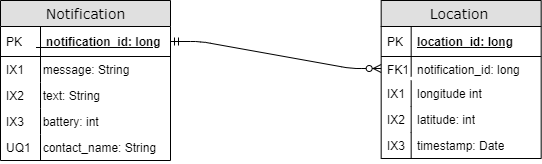

The diagram above was exported from draw.io. Its source (the exported page's mxGraphModel, read from the mxfile embedded in the PNG):
<mxGraphModel dx="868" dy="433" grid="1" gridSize="10" guides="1" tooltips="1" connect="1" arrows="1" fold="1" page="1" pageScale="1" pageWidth="1100" pageHeight="850" background="#ffffff" math="0" shadow="0">
  <root>
    <mxCell id="0" />
    <mxCell id="1" parent="0" />
    <mxCell id="2" value="Notification" style="swimlane;html=1;fontStyle=0;childLayout=stackLayout;horizontal=1;startSize=26;fillColor=#e0e0e0;horizontalStack=0;resizeParent=1;resizeLast=0;collapsible=1;marginBottom=0;swimlaneFillColor=#ffffff;align=center;rounded=0;shadow=0;comic=0;labelBackgroundColor=none;strokeWidth=1;fontFamily=Verdana;fontSize=14" vertex="1" parent="1">
      <mxGeometry x="259" y="180" width="170" height="160" as="geometry" />
    </mxCell>
    <mxCell id="3" value="&amp;nbsp; &amp;nbsp;notification_id: long" style="shape=partialRectangle;top=0;left=0;right=0;bottom=1;html=1;align=left;verticalAlign=middle;fillColor=none;spacingLeft=34;spacingRight=4;whiteSpace=wrap;overflow=hidden;rotatable=0;points=[[0,0.5],[1,0.5]];portConstraint=eastwest;dropTarget=0;fontStyle=5;" vertex="1" parent="2">
      <mxGeometry y="26" width="170" height="30" as="geometry" />
    </mxCell>
    <mxCell id="4" value="PK" style="shape=partialRectangle;top=0;left=0;bottom=0;html=1;fillColor=none;align=left;verticalAlign=middle;spacingLeft=4;spacingRight=4;whiteSpace=wrap;overflow=hidden;rotatable=0;points=[];portConstraint=eastwest;part=1;" vertex="1" connectable="0" parent="3">
      <mxGeometry width="40" height="30" as="geometry" />
    </mxCell>
    <mxCell id="5" value="&amp;nbsp; message: String" style="shape=partialRectangle;top=0;left=0;right=0;bottom=0;html=1;align=left;verticalAlign=top;fillColor=none;spacingLeft=34;spacingRight=4;whiteSpace=wrap;overflow=hidden;rotatable=0;points=[[0,0.5],[1,0.5]];portConstraint=eastwest;dropTarget=0;" vertex="1" parent="2">
      <mxGeometry y="56" width="170" height="26" as="geometry" />
    </mxCell>
    <mxCell id="6" value="IX1" style="shape=partialRectangle;top=0;left=0;bottom=0;html=1;fillColor=none;align=left;verticalAlign=top;spacingLeft=4;spacingRight=4;whiteSpace=wrap;overflow=hidden;rotatable=0;points=[];portConstraint=eastwest;part=1;" vertex="1" connectable="0" parent="5">
      <mxGeometry width="40" height="26" as="geometry" />
    </mxCell>
    <mxCell id="7" value="&amp;nbsp; text: String" style="shape=partialRectangle;top=0;left=0;right=0;bottom=0;html=1;align=left;verticalAlign=top;fillColor=none;spacingLeft=34;spacingRight=4;whiteSpace=wrap;overflow=hidden;rotatable=0;points=[[0,0.5],[1,0.5]];portConstraint=eastwest;dropTarget=0;" vertex="1" parent="2">
      <mxGeometry y="82" width="170" height="26" as="geometry" />
    </mxCell>
    <mxCell id="8" value="IX2" style="shape=partialRectangle;top=0;left=0;bottom=0;html=1;fillColor=none;align=left;verticalAlign=top;spacingLeft=4;spacingRight=4;whiteSpace=wrap;overflow=hidden;rotatable=0;points=[];portConstraint=eastwest;part=1;" vertex="1" connectable="0" parent="7">
      <mxGeometry width="40" height="26" as="geometry" />
    </mxCell>
    <mxCell id="9" value="&amp;nbsp; battery: int" style="shape=partialRectangle;top=0;left=0;right=0;bottom=0;html=1;align=left;verticalAlign=top;fillColor=none;spacingLeft=34;spacingRight=4;whiteSpace=wrap;overflow=hidden;rotatable=0;points=[[0,0.5],[1,0.5]];portConstraint=eastwest;dropTarget=0;" vertex="1" parent="2">
      <mxGeometry y="108" width="170" height="26" as="geometry" />
    </mxCell>
    <mxCell id="10" value="IX3" style="shape=partialRectangle;top=0;left=0;bottom=0;html=1;fillColor=none;align=left;verticalAlign=top;spacingLeft=4;spacingRight=4;whiteSpace=wrap;overflow=hidden;rotatable=0;points=[];portConstraint=eastwest;part=1;" vertex="1" connectable="0" parent="9">
      <mxGeometry width="40" height="26" as="geometry" />
    </mxCell>
    <mxCell id="11" value="&amp;nbsp; contact_name: String" style="shape=partialRectangle;top=0;left=0;right=0;bottom=0;html=1;align=left;verticalAlign=top;fillColor=none;spacingLeft=34;spacingRight=4;whiteSpace=wrap;overflow=hidden;rotatable=0;points=[[0,0.5],[1,0.5]];portConstraint=eastwest;dropTarget=0;" vertex="1" parent="2">
      <mxGeometry y="134" width="170" height="26" as="geometry" />
    </mxCell>
    <mxCell id="12" value="UQ1" style="shape=partialRectangle;top=0;left=0;bottom=0;html=1;fillColor=none;align=left;verticalAlign=top;spacingLeft=4;spacingRight=4;whiteSpace=wrap;overflow=hidden;rotatable=0;points=[];portConstraint=eastwest;part=1;" vertex="1" connectable="0" parent="11">
      <mxGeometry width="40" height="26" as="geometry" />
    </mxCell>
    <mxCell id="13" value="Location&amp;nbsp;" style="swimlane;html=1;fontStyle=0;childLayout=stackLayout;horizontal=1;startSize=26;fillColor=#e0e0e0;horizontalStack=0;resizeParent=1;resizeLast=0;collapsible=1;marginBottom=0;swimlaneFillColor=#ffffff;align=center;rounded=0;shadow=0;comic=0;labelBackgroundColor=none;strokeWidth=1;fontFamily=Verdana;fontSize=14" vertex="1" parent="1">
      <mxGeometry x="639.67" y="180" width="160" height="158" as="geometry" />
    </mxCell>
    <mxCell id="14" value="location_id: long" style="shape=partialRectangle;top=0;left=0;right=0;bottom=1;html=1;align=left;verticalAlign=middle;fillColor=none;spacingLeft=34;spacingRight=4;whiteSpace=wrap;overflow=hidden;rotatable=0;points=[[0,0.5],[1,0.5]];portConstraint=eastwest;dropTarget=0;fontStyle=5;" vertex="1" parent="13">
      <mxGeometry y="26" width="160" height="30" as="geometry" />
    </mxCell>
    <mxCell id="15" value="PK" style="shape=partialRectangle;top=0;left=0;bottom=0;html=1;fillColor=none;align=left;verticalAlign=middle;spacingLeft=4;spacingRight=4;whiteSpace=wrap;overflow=hidden;rotatable=0;points=[];portConstraint=eastwest;part=1;" vertex="1" connectable="0" parent="14">
      <mxGeometry width="30" height="30" as="geometry" />
    </mxCell>
    <mxCell id="16" value="notification_id: long" style="shape=partialRectangle;top=0;left=0;right=0;bottom=0;html=1;align=left;verticalAlign=top;fillColor=none;spacingLeft=34;spacingRight=4;whiteSpace=wrap;overflow=hidden;rotatable=0;points=[[0,0.5],[1,0.5]];portConstraint=eastwest;dropTarget=0;" vertex="1" parent="13">
      <mxGeometry y="56" width="160" height="24" as="geometry" />
    </mxCell>
    <mxCell id="17" value="FK1" style="shape=partialRectangle;top=0;left=0;bottom=0;html=1;fillColor=none;align=left;verticalAlign=top;spacingLeft=4;spacingRight=4;whiteSpace=wrap;overflow=hidden;rotatable=0;points=[];portConstraint=eastwest;part=1;" vertex="1" connectable="0" parent="16">
      <mxGeometry width="30" height="20" as="geometry" />
    </mxCell>
    <mxCell id="18" value="&lt;span style=&quot;white-space: normal&quot;&gt;longitude int&lt;/span&gt;" style="shape=partialRectangle;top=0;left=0;right=0;bottom=0;html=1;align=left;verticalAlign=top;fillColor=none;spacingLeft=34;spacingRight=4;whiteSpace=wrap;overflow=hidden;rotatable=0;points=[[0,0.5],[1,0.5]];portConstraint=eastwest;dropTarget=0;" vertex="1" parent="13">
      <mxGeometry y="80" width="160" height="26" as="geometry" />
    </mxCell>
    <mxCell id="19" value="IX1" style="shape=partialRectangle;top=0;left=0;bottom=0;html=1;fillColor=none;align=left;verticalAlign=top;spacingLeft=4;spacingRight=4;whiteSpace=wrap;overflow=hidden;rotatable=0;points=[];portConstraint=eastwest;part=1;" vertex="1" connectable="0" parent="18">
      <mxGeometry width="30" height="26" as="geometry" />
    </mxCell>
    <mxCell id="20" value="latitude: int" style="shape=partialRectangle;top=0;left=0;right=0;bottom=0;html=1;align=left;verticalAlign=top;fillColor=none;spacingLeft=34;spacingRight=4;whiteSpace=wrap;overflow=hidden;rotatable=0;points=[[0,0.5],[1,0.5]];portConstraint=eastwest;dropTarget=0;" vertex="1" parent="13">
      <mxGeometry y="106" width="160" height="26" as="geometry" />
    </mxCell>
    <mxCell id="21" value="IX2" style="shape=partialRectangle;top=0;left=0;bottom=0;html=1;fillColor=none;align=left;verticalAlign=top;spacingLeft=4;spacingRight=4;whiteSpace=wrap;overflow=hidden;rotatable=0;points=[];portConstraint=eastwest;part=1;" vertex="1" connectable="0" parent="20">
      <mxGeometry width="30" height="26" as="geometry" />
    </mxCell>
    <mxCell id="22" value="timestamp: Date" style="shape=partialRectangle;top=0;left=0;right=0;bottom=0;html=1;align=left;verticalAlign=top;fillColor=none;spacingLeft=34;spacingRight=4;whiteSpace=wrap;overflow=hidden;rotatable=0;points=[[0,0.5],[1,0.5]];portConstraint=eastwest;dropTarget=0;" vertex="1" parent="13">
      <mxGeometry y="132" width="160" height="26" as="geometry" />
    </mxCell>
    <mxCell id="23" value="IX3" style="shape=partialRectangle;top=0;left=0;bottom=0;html=1;fillColor=none;align=left;verticalAlign=top;spacingLeft=4;spacingRight=4;whiteSpace=wrap;overflow=hidden;rotatable=0;points=[];portConstraint=eastwest;part=1;" vertex="1" connectable="0" parent="22">
      <mxGeometry width="30" height="26" as="geometry" />
    </mxCell>
    <mxCell id="24" value="" style="edgeStyle=entityRelationEdgeStyle;fontSize=12;html=1;endArrow=ERzeroToMany;startArrow=ERmandOne;endFill=1;startFill=0;exitX=1;exitY=0.5;exitDx=0;exitDy=0;entryX=0;entryY=0.5;entryDx=0;entryDy=0;" edge="1" source="3" target="16" parent="1">
      <mxGeometry width="100" height="100" relative="1" as="geometry">
        <mxPoint x="499.67" y="230" as="sourcePoint" />
        <mxPoint x="599.67" y="230" as="targetPoint" />
      </mxGeometry>
    </mxCell>
  </root>
</mxGraphModel>